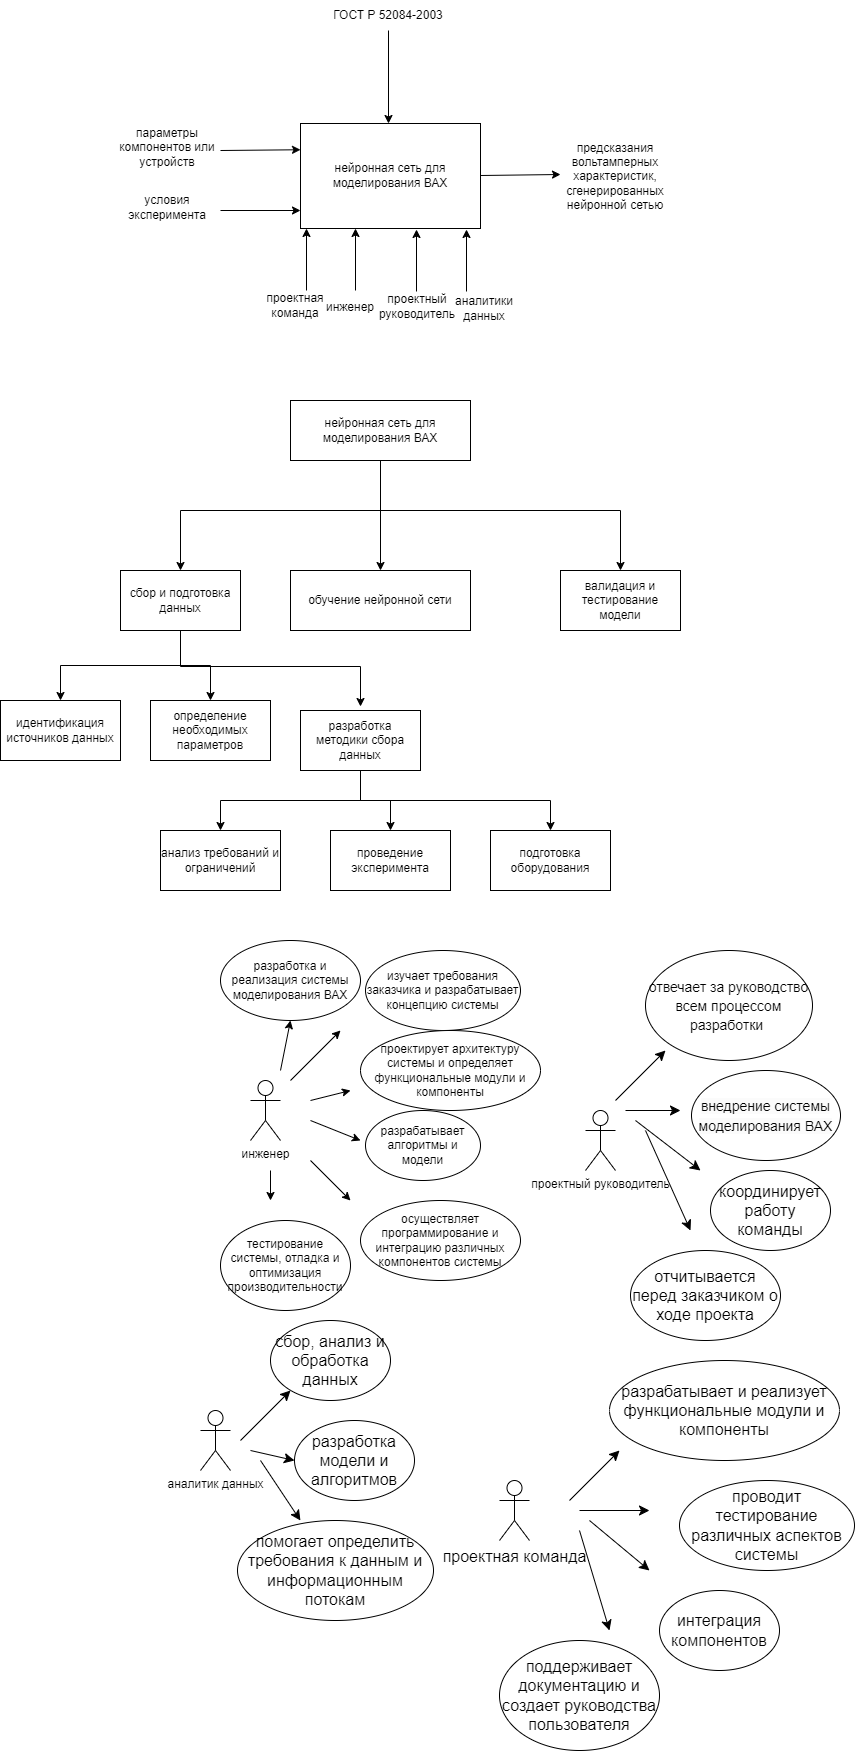

The diagram above was exported from draw.io. Its source (the exported page's mxGraphModel, read from the mxfile embedded in the PNG):
<mxGraphModel dx="624" dy="1765" grid="0" gridSize="10" guides="1" tooltips="1" connect="1" arrows="1" fold="1" page="1" pageScale="1" pageWidth="827" pageHeight="1169" math="0" shadow="0">
  <root>
    <mxCell id="0" />
    <mxCell id="1" parent="0" />
    <mxCell id="oXrdSlbjQtKc-843uz5V-1" value="нейронная сеть для моделирования ВАХ" style="rounded=0;whiteSpace=wrap;html=1;" parent="1" vertex="1">
      <mxGeometry x="310" y="-1027" width="180" height="105" as="geometry" />
    </mxCell>
    <mxCell id="oXrdSlbjQtKc-843uz5V-2" value="" style="endArrow=classic;html=1;rounded=0;entryX=0;entryY=0.25;entryDx=0;entryDy=0;" parent="1" target="oXrdSlbjQtKc-843uz5V-1" edge="1">
      <mxGeometry width="50" height="50" relative="1" as="geometry">
        <mxPoint x="230" y="-1000" as="sourcePoint" />
        <mxPoint x="430" y="-980" as="targetPoint" />
      </mxGeometry>
    </mxCell>
    <mxCell id="oXrdSlbjQtKc-843uz5V-3" value="" style="endArrow=classic;html=1;rounded=0;entryX=0;entryY=0.25;entryDx=0;entryDy=0;" parent="1" edge="1">
      <mxGeometry width="50" height="50" relative="1" as="geometry">
        <mxPoint x="230" y="-940" as="sourcePoint" />
        <mxPoint x="310" y="-940" as="targetPoint" />
      </mxGeometry>
    </mxCell>
    <mxCell id="oXrdSlbjQtKc-843uz5V-4" value="параметры компонентов или устройств" style="text;html=1;strokeColor=none;fillColor=none;align=center;verticalAlign=middle;whiteSpace=wrap;rounded=0;" parent="1" vertex="1">
      <mxGeometry x="117" y="-1029.5" width="120" height="53" as="geometry" />
    </mxCell>
    <mxCell id="oXrdSlbjQtKc-843uz5V-7" value="проектная команда" style="text;html=1;strokeColor=none;fillColor=none;align=center;verticalAlign=middle;whiteSpace=wrap;rounded=0;" parent="1" vertex="1">
      <mxGeometry x="275" y="-860" width="60" height="30" as="geometry" />
    </mxCell>
    <mxCell id="oXrdSlbjQtKc-843uz5V-8" value="" style="endArrow=classic;html=1;rounded=0;entryX=0;entryY=0.25;entryDx=0;entryDy=0;" parent="1" edge="1">
      <mxGeometry width="50" height="50" relative="1" as="geometry">
        <mxPoint x="490" y="-975" as="sourcePoint" />
        <mxPoint x="570" y="-976" as="targetPoint" />
      </mxGeometry>
    </mxCell>
    <mxCell id="oXrdSlbjQtKc-843uz5V-11" value="предсказания вольтамперных характеристик, сгенерированных нейронной сетью" style="text;html=1;strokeColor=none;fillColor=none;align=center;verticalAlign=middle;whiteSpace=wrap;rounded=0;" parent="1" vertex="1">
      <mxGeometry x="595" y="-989" width="60" height="30" as="geometry" />
    </mxCell>
    <mxCell id="oXrdSlbjQtKc-843uz5V-13" style="edgeStyle=orthogonalEdgeStyle;rounded=0;orthogonalLoop=1;jettySize=auto;html=1;entryX=0.75;entryY=0;entryDx=0;entryDy=0;" parent="1" source="oXrdSlbjQtKc-843uz5V-12" edge="1">
      <mxGeometry relative="1" as="geometry">
        <mxPoint x="398" y="-1027" as="targetPoint" />
      </mxGeometry>
    </mxCell>
    <mxCell id="oXrdSlbjQtKc-843uz5V-12" value="ГОСТ Р 52084-2003" style="text;html=1;strokeColor=none;fillColor=none;align=center;verticalAlign=middle;whiteSpace=wrap;rounded=0;" parent="1" vertex="1">
      <mxGeometry x="333" y="-1150" width="130" height="30" as="geometry" />
    </mxCell>
    <mxCell id="zZONCUrwNmWKnx2Z94Nu-4" value="" style="edgeStyle=orthogonalEdgeStyle;rounded=0;orthogonalLoop=1;jettySize=auto;html=1;" parent="1" source="zZONCUrwNmWKnx2Z94Nu-1" target="zZONCUrwNmWKnx2Z94Nu-3" edge="1">
      <mxGeometry relative="1" as="geometry" />
    </mxCell>
    <mxCell id="zZONCUrwNmWKnx2Z94Nu-15" style="edgeStyle=orthogonalEdgeStyle;rounded=0;orthogonalLoop=1;jettySize=auto;html=1;" parent="1" source="zZONCUrwNmWKnx2Z94Nu-1" target="zZONCUrwNmWKnx2Z94Nu-9" edge="1">
      <mxGeometry relative="1" as="geometry">
        <Array as="points">
          <mxPoint x="390" y="-640" />
          <mxPoint x="190" y="-640" />
        </Array>
      </mxGeometry>
    </mxCell>
    <mxCell id="zZONCUrwNmWKnx2Z94Nu-53" style="edgeStyle=orthogonalEdgeStyle;rounded=0;orthogonalLoop=1;jettySize=auto;html=1;entryX=0.5;entryY=0;entryDx=0;entryDy=0;" parent="1" source="zZONCUrwNmWKnx2Z94Nu-1" target="zZONCUrwNmWKnx2Z94Nu-11" edge="1">
      <mxGeometry relative="1" as="geometry">
        <Array as="points">
          <mxPoint x="390" y="-640" />
          <mxPoint x="630" y="-640" />
        </Array>
      </mxGeometry>
    </mxCell>
    <mxCell id="zZONCUrwNmWKnx2Z94Nu-1" value="нейронная сеть для моделирования ВАХ" style="rounded=0;whiteSpace=wrap;html=1;" parent="1" vertex="1">
      <mxGeometry x="300" y="-750" width="180" height="60" as="geometry" />
    </mxCell>
    <mxCell id="zZONCUrwNmWKnx2Z94Nu-3" value="обучение нейронной сети" style="rounded=0;whiteSpace=wrap;html=1;" parent="1" vertex="1">
      <mxGeometry x="300" y="-580" width="180" height="60" as="geometry" />
    </mxCell>
    <mxCell id="zZONCUrwNmWKnx2Z94Nu-18" style="edgeStyle=orthogonalEdgeStyle;rounded=0;orthogonalLoop=1;jettySize=auto;html=1;entryX=0.5;entryY=0;entryDx=0;entryDy=0;" parent="1" source="zZONCUrwNmWKnx2Z94Nu-9" target="zZONCUrwNmWKnx2Z94Nu-13" edge="1">
      <mxGeometry relative="1" as="geometry" />
    </mxCell>
    <mxCell id="zZONCUrwNmWKnx2Z94Nu-19" style="edgeStyle=orthogonalEdgeStyle;rounded=0;orthogonalLoop=1;jettySize=auto;html=1;entryX=0.5;entryY=0;entryDx=0;entryDy=0;" parent="1" source="zZONCUrwNmWKnx2Z94Nu-9" target="zZONCUrwNmWKnx2Z94Nu-12" edge="1">
      <mxGeometry relative="1" as="geometry" />
    </mxCell>
    <mxCell id="zZONCUrwNmWKnx2Z94Nu-22" style="edgeStyle=orthogonalEdgeStyle;rounded=0;orthogonalLoop=1;jettySize=auto;html=1;entryX=0.5;entryY=0;entryDx=0;entryDy=0;" parent="1" edge="1">
      <mxGeometry relative="1" as="geometry">
        <mxPoint x="190" y="-524" as="sourcePoint" />
        <mxPoint x="370" y="-444" as="targetPoint" />
        <Array as="points">
          <mxPoint x="190" y="-484" />
          <mxPoint x="370" y="-484" />
        </Array>
      </mxGeometry>
    </mxCell>
    <mxCell id="zZONCUrwNmWKnx2Z94Nu-9" value="сбор и подготовка данных" style="rounded=0;whiteSpace=wrap;html=1;" parent="1" vertex="1">
      <mxGeometry x="130" y="-580" width="120" height="60" as="geometry" />
    </mxCell>
    <mxCell id="zZONCUrwNmWKnx2Z94Nu-11" value="валидация и тестирование модели" style="rounded=0;whiteSpace=wrap;html=1;" parent="1" vertex="1">
      <mxGeometry x="570" y="-580" width="120" height="60" as="geometry" />
    </mxCell>
    <mxCell id="zZONCUrwNmWKnx2Z94Nu-12" value="идентификация источников данных" style="rounded=0;whiteSpace=wrap;html=1;" parent="1" vertex="1">
      <mxGeometry x="10" y="-450" width="120" height="60" as="geometry" />
    </mxCell>
    <mxCell id="zZONCUrwNmWKnx2Z94Nu-13" value="определение необходимых параметров" style="rounded=0;whiteSpace=wrap;html=1;" parent="1" vertex="1">
      <mxGeometry x="160" y="-450" width="120" height="60" as="geometry" />
    </mxCell>
    <mxCell id="zZONCUrwNmWKnx2Z94Nu-29" style="edgeStyle=orthogonalEdgeStyle;rounded=0;orthogonalLoop=1;jettySize=auto;html=1;entryX=0.5;entryY=0;entryDx=0;entryDy=0;" parent="1" source="zZONCUrwNmWKnx2Z94Nu-14" target="zZONCUrwNmWKnx2Z94Nu-23" edge="1">
      <mxGeometry relative="1" as="geometry">
        <Array as="points">
          <mxPoint x="370" y="-350" />
          <mxPoint x="230" y="-350" />
        </Array>
      </mxGeometry>
    </mxCell>
    <mxCell id="zZONCUrwNmWKnx2Z94Nu-54" style="edgeStyle=orthogonalEdgeStyle;rounded=0;orthogonalLoop=1;jettySize=auto;html=1;" parent="1" source="zZONCUrwNmWKnx2Z94Nu-14" target="zZONCUrwNmWKnx2Z94Nu-26" edge="1">
      <mxGeometry relative="1" as="geometry" />
    </mxCell>
    <mxCell id="zZONCUrwNmWKnx2Z94Nu-55" style="edgeStyle=orthogonalEdgeStyle;rounded=0;orthogonalLoop=1;jettySize=auto;html=1;entryX=0.5;entryY=0;entryDx=0;entryDy=0;" parent="1" source="zZONCUrwNmWKnx2Z94Nu-14" target="zZONCUrwNmWKnx2Z94Nu-27" edge="1">
      <mxGeometry relative="1" as="geometry">
        <Array as="points">
          <mxPoint x="370" y="-350" />
          <mxPoint x="560" y="-350" />
        </Array>
      </mxGeometry>
    </mxCell>
    <mxCell id="zZONCUrwNmWKnx2Z94Nu-14" value="разработка методики сбора данных" style="rounded=0;whiteSpace=wrap;html=1;" parent="1" vertex="1">
      <mxGeometry x="310" y="-440" width="120" height="60" as="geometry" />
    </mxCell>
    <mxCell id="zZONCUrwNmWKnx2Z94Nu-23" value="анализ требований и ограничений" style="rounded=0;whiteSpace=wrap;html=1;" parent="1" vertex="1">
      <mxGeometry x="170" y="-320" width="120" height="60" as="geometry" />
    </mxCell>
    <mxCell id="zZONCUrwNmWKnx2Z94Nu-26" value="проведение эксперимента" style="rounded=0;whiteSpace=wrap;html=1;" parent="1" vertex="1">
      <mxGeometry x="340" y="-320" width="120" height="60" as="geometry" />
    </mxCell>
    <mxCell id="zZONCUrwNmWKnx2Z94Nu-27" value="подготовка оборудования" style="rounded=0;whiteSpace=wrap;html=1;" parent="1" vertex="1">
      <mxGeometry x="500" y="-320" width="120" height="60" as="geometry" />
    </mxCell>
    <mxCell id="zZONCUrwNmWKnx2Z94Nu-35" value="" style="endArrow=classic;html=1;rounded=0;entryX=0.25;entryY=1;entryDx=0;entryDy=0;" parent="1" edge="1">
      <mxGeometry width="50" height="50" relative="1" as="geometry">
        <mxPoint x="316" y="-860" as="sourcePoint" />
        <mxPoint x="316" y="-922" as="targetPoint" />
      </mxGeometry>
    </mxCell>
    <mxCell id="zZONCUrwNmWKnx2Z94Nu-36" value="" style="endArrow=classic;html=1;rounded=0;entryX=0.25;entryY=1;entryDx=0;entryDy=0;" parent="1" edge="1">
      <mxGeometry width="50" height="50" relative="1" as="geometry">
        <mxPoint x="365" y="-860" as="sourcePoint" />
        <mxPoint x="365" y="-922" as="targetPoint" />
      </mxGeometry>
    </mxCell>
    <mxCell id="zZONCUrwNmWKnx2Z94Nu-37" value="инженер" style="text;html=1;strokeColor=none;fillColor=none;align=center;verticalAlign=middle;whiteSpace=wrap;rounded=0;" parent="1" vertex="1">
      <mxGeometry x="330" y="-858" width="60" height="30" as="geometry" />
    </mxCell>
    <mxCell id="zZONCUrwNmWKnx2Z94Nu-38" value="инженер" style="shape=umlActor;verticalLabelPosition=bottom;verticalAlign=top;html=1;outlineConnect=0;" parent="1" vertex="1">
      <mxGeometry x="260" y="-70" width="30" height="60" as="geometry" />
    </mxCell>
    <mxCell id="zZONCUrwNmWKnx2Z94Nu-39" value="изучает требования заказчика и разрабатывает концепцию системы" style="ellipse;whiteSpace=wrap;html=1;" parent="1" vertex="1">
      <mxGeometry x="375" y="-200" width="155" height="80" as="geometry" />
    </mxCell>
    <mxCell id="zZONCUrwNmWKnx2Z94Nu-40" value="проектирует архитектуру системы и определяет функциональные модули и компоненты" style="ellipse;whiteSpace=wrap;html=1;" parent="1" vertex="1">
      <mxGeometry x="370" y="-120" width="180" height="80" as="geometry" />
    </mxCell>
    <mxCell id="zZONCUrwNmWKnx2Z94Nu-41" value="разрабатывает алгоритмы и модели" style="ellipse;whiteSpace=wrap;html=1;" parent="1" vertex="1">
      <mxGeometry x="375" y="-40" width="115" height="70" as="geometry" />
    </mxCell>
    <mxCell id="zZONCUrwNmWKnx2Z94Nu-42" value="осуществляет программирование и интеграцию различных компонентов системы" style="ellipse;whiteSpace=wrap;html=1;" parent="1" vertex="1">
      <mxGeometry x="370" y="50" width="160" height="80" as="geometry" />
    </mxCell>
    <mxCell id="zZONCUrwNmWKnx2Z94Nu-43" value="разработка и реализация системы моделирования ВАХ" style="ellipse;whiteSpace=wrap;html=1;" parent="1" vertex="1">
      <mxGeometry x="230" y="-210" width="140" height="80" as="geometry" />
    </mxCell>
    <mxCell id="zZONCUrwNmWKnx2Z94Nu-45" value="тестирование системы, отладка и оптимизация производительности" style="ellipse;whiteSpace=wrap;html=1;" parent="1" vertex="1">
      <mxGeometry x="230" y="70" width="130" height="90" as="geometry" />
    </mxCell>
    <mxCell id="zZONCUrwNmWKnx2Z94Nu-47" value="" style="endArrow=classic;html=1;rounded=0;" parent="1" edge="1">
      <mxGeometry width="50" height="50" relative="1" as="geometry">
        <mxPoint x="300" y="-70" as="sourcePoint" />
        <mxPoint x="350" y="-120" as="targetPoint" />
      </mxGeometry>
    </mxCell>
    <mxCell id="zZONCUrwNmWKnx2Z94Nu-48" value="" style="endArrow=classic;html=1;rounded=0;" parent="1" edge="1">
      <mxGeometry width="50" height="50" relative="1" as="geometry">
        <mxPoint x="290" y="-80" as="sourcePoint" />
        <mxPoint x="300" y="-130" as="targetPoint" />
      </mxGeometry>
    </mxCell>
    <mxCell id="zZONCUrwNmWKnx2Z94Nu-49" value="" style="endArrow=classic;html=1;rounded=0;" parent="1" edge="1">
      <mxGeometry width="50" height="50" relative="1" as="geometry">
        <mxPoint x="320" y="-50" as="sourcePoint" />
        <mxPoint x="360" y="-60" as="targetPoint" />
      </mxGeometry>
    </mxCell>
    <mxCell id="zZONCUrwNmWKnx2Z94Nu-50" value="" style="endArrow=classic;html=1;rounded=0;" parent="1" edge="1">
      <mxGeometry width="50" height="50" relative="1" as="geometry">
        <mxPoint x="320" y="-30" as="sourcePoint" />
        <mxPoint x="370" y="-10" as="targetPoint" />
      </mxGeometry>
    </mxCell>
    <mxCell id="zZONCUrwNmWKnx2Z94Nu-51" value="" style="endArrow=classic;html=1;rounded=0;" parent="1" edge="1">
      <mxGeometry width="50" height="50" relative="1" as="geometry">
        <mxPoint x="320" y="10" as="sourcePoint" />
        <mxPoint x="360" y="50" as="targetPoint" />
      </mxGeometry>
    </mxCell>
    <mxCell id="zZONCUrwNmWKnx2Z94Nu-52" value="" style="endArrow=classic;html=1;rounded=0;" parent="1" edge="1">
      <mxGeometry width="50" height="50" relative="1" as="geometry">
        <mxPoint x="280" y="20" as="sourcePoint" />
        <mxPoint x="280" y="50" as="targetPoint" />
      </mxGeometry>
    </mxCell>
    <mxCell id="eLDFlqJI0N3gb6hDspeO-3" value="условия эксперимента" style="text;html=1;strokeColor=none;fillColor=none;align=center;verticalAlign=middle;whiteSpace=wrap;rounded=0;" vertex="1" parent="1">
      <mxGeometry x="117" y="-970" width="120" height="53" as="geometry" />
    </mxCell>
    <mxCell id="eLDFlqJI0N3gb6hDspeO-4" value="проектный руководитель" style="text;html=1;strokeColor=none;fillColor=none;align=center;verticalAlign=middle;whiteSpace=wrap;rounded=0;" vertex="1" parent="1">
      <mxGeometry x="397" y="-859" width="60" height="30" as="geometry" />
    </mxCell>
    <mxCell id="eLDFlqJI0N3gb6hDspeO-5" value="" style="endArrow=classic;html=1;rounded=0;entryX=0.25;entryY=1;entryDx=0;entryDy=0;" edge="1" parent="1">
      <mxGeometry width="50" height="50" relative="1" as="geometry">
        <mxPoint x="426" y="-859" as="sourcePoint" />
        <mxPoint x="426" y="-921" as="targetPoint" />
      </mxGeometry>
    </mxCell>
    <mxCell id="eLDFlqJI0N3gb6hDspeO-6" value="" style="endArrow=classic;html=1;rounded=0;entryX=0.25;entryY=1;entryDx=0;entryDy=0;" edge="1" parent="1">
      <mxGeometry width="50" height="50" relative="1" as="geometry">
        <mxPoint x="476" y="-859" as="sourcePoint" />
        <mxPoint x="476" y="-921" as="targetPoint" />
      </mxGeometry>
    </mxCell>
    <mxCell id="eLDFlqJI0N3gb6hDspeO-7" value="аналитики данных" style="text;html=1;strokeColor=none;fillColor=none;align=center;verticalAlign=middle;whiteSpace=wrap;rounded=0;" vertex="1" parent="1">
      <mxGeometry x="464" y="-857" width="60" height="30" as="geometry" />
    </mxCell>
    <mxCell id="eLDFlqJI0N3gb6hDspeO-8" value="проектный руководитель" style="shape=umlActor;verticalLabelPosition=bottom;verticalAlign=top;html=1;outlineConnect=0;" vertex="1" parent="1">
      <mxGeometry x="595" y="-40" width="30" height="60" as="geometry" />
    </mxCell>
    <mxCell id="eLDFlqJI0N3gb6hDspeO-9" value="&lt;font style=&quot;font-size: 14px;&quot;&gt;отвечает за руководство всем процессом разработки&amp;nbsp;&lt;/font&gt;" style="ellipse;whiteSpace=wrap;html=1;fontSize=16;" vertex="1" parent="1">
      <mxGeometry x="655" y="-200" width="167" height="110" as="geometry" />
    </mxCell>
    <mxCell id="eLDFlqJI0N3gb6hDspeO-10" value="&lt;span style=&quot;color: rgb(0, 0, 0); font-family: Helvetica; font-size: 14px; font-style: normal; font-variant-ligatures: normal; font-variant-caps: normal; font-weight: 400; letter-spacing: normal; orphans: 2; text-align: center; text-indent: 0px; text-transform: none; widows: 2; word-spacing: 0px; -webkit-text-stroke-width: 0px; background-color: rgb(251, 251, 251); text-decoration-thickness: initial; text-decoration-style: initial; text-decoration-color: initial; float: none; display: inline !important;&quot;&gt;внедрение системы моделирования ВАХ&lt;/span&gt;" style="ellipse;whiteSpace=wrap;html=1;fontSize=16;" vertex="1" parent="1">
      <mxGeometry x="701" y="-80" width="149" height="90" as="geometry" />
    </mxCell>
    <mxCell id="eLDFlqJI0N3gb6hDspeO-11" value="координирует работу команды" style="ellipse;whiteSpace=wrap;html=1;fontSize=16;" vertex="1" parent="1">
      <mxGeometry x="720" y="20" width="120" height="80" as="geometry" />
    </mxCell>
    <mxCell id="eLDFlqJI0N3gb6hDspeO-12" value="отчитывается перед заказчиком о ходе проекта" style="ellipse;whiteSpace=wrap;html=1;fontSize=16;" vertex="1" parent="1">
      <mxGeometry x="640" y="100" width="150" height="90" as="geometry" />
    </mxCell>
    <mxCell id="eLDFlqJI0N3gb6hDspeO-13" value="" style="endArrow=classic;html=1;rounded=0;fontSize=12;startSize=8;endSize=8;curved=1;" edge="1" parent="1">
      <mxGeometry width="50" height="50" relative="1" as="geometry">
        <mxPoint x="625" y="-50" as="sourcePoint" />
        <mxPoint x="675" y="-100" as="targetPoint" />
      </mxGeometry>
    </mxCell>
    <mxCell id="eLDFlqJI0N3gb6hDspeO-14" value="" style="endArrow=classic;html=1;rounded=0;fontSize=12;startSize=8;endSize=8;curved=1;" edge="1" parent="1">
      <mxGeometry width="50" height="50" relative="1" as="geometry">
        <mxPoint x="635" y="-40" as="sourcePoint" />
        <mxPoint x="690" y="-40" as="targetPoint" />
      </mxGeometry>
    </mxCell>
    <mxCell id="eLDFlqJI0N3gb6hDspeO-15" value="" style="endArrow=classic;html=1;rounded=0;fontSize=12;startSize=8;endSize=8;curved=1;" edge="1" parent="1">
      <mxGeometry width="50" height="50" relative="1" as="geometry">
        <mxPoint x="645" y="-30" as="sourcePoint" />
        <mxPoint x="710" y="20" as="targetPoint" />
      </mxGeometry>
    </mxCell>
    <mxCell id="eLDFlqJI0N3gb6hDspeO-16" value="" style="endArrow=classic;html=1;rounded=0;fontSize=12;startSize=8;endSize=8;curved=1;" edge="1" parent="1">
      <mxGeometry width="50" height="50" relative="1" as="geometry">
        <mxPoint x="655" y="-20" as="sourcePoint" />
        <mxPoint x="700" y="80" as="targetPoint" />
      </mxGeometry>
    </mxCell>
    <mxCell id="eLDFlqJI0N3gb6hDspeO-17" value="аналитик данных" style="shape=umlActor;verticalLabelPosition=bottom;verticalAlign=top;html=1;outlineConnect=0;" vertex="1" parent="1">
      <mxGeometry x="210" y="260" width="30" height="60" as="geometry" />
    </mxCell>
    <mxCell id="eLDFlqJI0N3gb6hDspeO-18" value="сбор, анализ и обработка данных" style="ellipse;whiteSpace=wrap;html=1;fontSize=16;" vertex="1" parent="1">
      <mxGeometry x="280" y="170" width="120" height="80" as="geometry" />
    </mxCell>
    <mxCell id="eLDFlqJI0N3gb6hDspeO-19" value="разработка модели и алгоритмов" style="ellipse;whiteSpace=wrap;html=1;fontSize=16;" vertex="1" parent="1">
      <mxGeometry x="304" y="270" width="120" height="80" as="geometry" />
    </mxCell>
    <mxCell id="eLDFlqJI0N3gb6hDspeO-20" value="помогает определить требования к данным и информационным потокам" style="ellipse;whiteSpace=wrap;html=1;fontSize=16;" vertex="1" parent="1">
      <mxGeometry x="247" y="370" width="196" height="100" as="geometry" />
    </mxCell>
    <mxCell id="eLDFlqJI0N3gb6hDspeO-22" value="" style="endArrow=classic;html=1;rounded=0;fontSize=12;startSize=8;endSize=8;curved=1;" edge="1" parent="1">
      <mxGeometry width="50" height="50" relative="1" as="geometry">
        <mxPoint x="250" y="290" as="sourcePoint" />
        <mxPoint x="300" y="240" as="targetPoint" />
      </mxGeometry>
    </mxCell>
    <mxCell id="eLDFlqJI0N3gb6hDspeO-23" value="" style="endArrow=classic;html=1;rounded=0;fontSize=12;startSize=8;endSize=8;curved=1;entryX=0;entryY=0.5;entryDx=0;entryDy=0;" edge="1" parent="1" target="eLDFlqJI0N3gb6hDspeO-19">
      <mxGeometry width="50" height="50" relative="1" as="geometry">
        <mxPoint x="260" y="300" as="sourcePoint" />
        <mxPoint x="310" y="250" as="targetPoint" />
      </mxGeometry>
    </mxCell>
    <mxCell id="eLDFlqJI0N3gb6hDspeO-24" value="" style="endArrow=classic;html=1;rounded=0;fontSize=12;startSize=8;endSize=8;curved=1;entryX=0.321;entryY=0;entryDx=0;entryDy=0;entryPerimeter=0;" edge="1" parent="1" target="eLDFlqJI0N3gb6hDspeO-20">
      <mxGeometry width="50" height="50" relative="1" as="geometry">
        <mxPoint x="270" y="310" as="sourcePoint" />
        <mxPoint x="320" y="260" as="targetPoint" />
      </mxGeometry>
    </mxCell>
    <mxCell id="eLDFlqJI0N3gb6hDspeO-25" value="проектная команда" style="shape=umlActor;verticalLabelPosition=bottom;verticalAlign=top;html=1;outlineConnect=0;fontSize=16;" vertex="1" parent="1">
      <mxGeometry x="509" y="330" width="30" height="60" as="geometry" />
    </mxCell>
    <mxCell id="eLDFlqJI0N3gb6hDspeO-27" value="разрабатывает и реализует функциональные модули и компоненты" style="ellipse;whiteSpace=wrap;html=1;fontSize=16;" vertex="1" parent="1">
      <mxGeometry x="619" y="210" width="230" height="100" as="geometry" />
    </mxCell>
    <mxCell id="eLDFlqJI0N3gb6hDspeO-28" value="проводит тестирование различных аспектов системы" style="ellipse;whiteSpace=wrap;html=1;fontSize=16;" vertex="1" parent="1">
      <mxGeometry x="689" y="330" width="175" height="90" as="geometry" />
    </mxCell>
    <mxCell id="eLDFlqJI0N3gb6hDspeO-29" value="интеграция компонентов" style="ellipse;whiteSpace=wrap;html=1;fontSize=16;" vertex="1" parent="1">
      <mxGeometry x="669" y="440" width="120" height="80" as="geometry" />
    </mxCell>
    <mxCell id="eLDFlqJI0N3gb6hDspeO-30" value="поддерживает документацию и создает руководства пользователя" style="ellipse;whiteSpace=wrap;html=1;fontSize=16;" vertex="1" parent="1">
      <mxGeometry x="509" y="490" width="160" height="110" as="geometry" />
    </mxCell>
    <mxCell id="eLDFlqJI0N3gb6hDspeO-31" value="" style="endArrow=classic;html=1;rounded=0;fontSize=12;startSize=8;endSize=8;curved=1;" edge="1" parent="1">
      <mxGeometry width="50" height="50" relative="1" as="geometry">
        <mxPoint x="579" y="350" as="sourcePoint" />
        <mxPoint x="629" y="300" as="targetPoint" />
      </mxGeometry>
    </mxCell>
    <mxCell id="eLDFlqJI0N3gb6hDspeO-32" value="" style="endArrow=classic;html=1;rounded=0;fontSize=12;startSize=8;endSize=8;curved=1;" edge="1" parent="1">
      <mxGeometry width="50" height="50" relative="1" as="geometry">
        <mxPoint x="589" y="360" as="sourcePoint" />
        <mxPoint x="659" y="360" as="targetPoint" />
      </mxGeometry>
    </mxCell>
    <mxCell id="eLDFlqJI0N3gb6hDspeO-33" value="" style="endArrow=classic;html=1;rounded=0;fontSize=12;startSize=8;endSize=8;curved=1;" edge="1" parent="1">
      <mxGeometry width="50" height="50" relative="1" as="geometry">
        <mxPoint x="599" y="370" as="sourcePoint" />
        <mxPoint x="659" y="420" as="targetPoint" />
      </mxGeometry>
    </mxCell>
    <mxCell id="eLDFlqJI0N3gb6hDspeO-34" value="" style="endArrow=classic;html=1;rounded=0;fontSize=12;startSize=8;endSize=8;curved=1;" edge="1" parent="1">
      <mxGeometry width="50" height="50" relative="1" as="geometry">
        <mxPoint x="589" y="380" as="sourcePoint" />
        <mxPoint x="619" y="480" as="targetPoint" />
      </mxGeometry>
    </mxCell>
  </root>
</mxGraphModel>